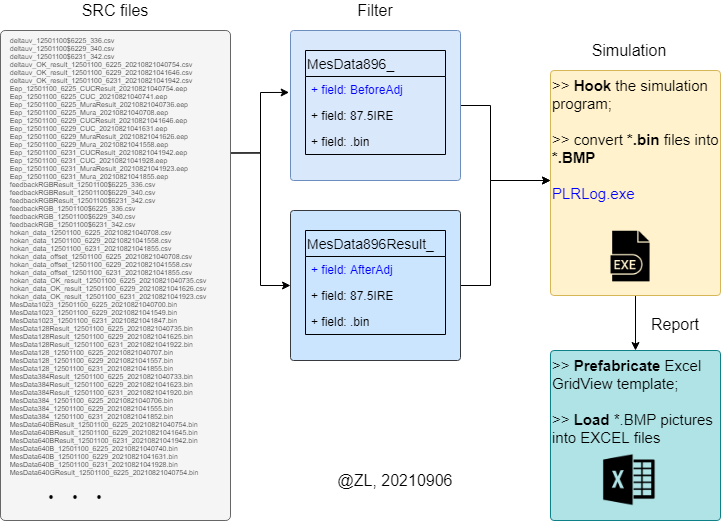

The diagram above was exported from draw.io. Its source (the exported page's mxGraphModel, read from the mxfile embedded in the PNG):
<mxGraphModel dx="1321" dy="751" grid="1" gridSize="10" guides="1" tooltips="1" connect="1" arrows="1" fold="1" page="1" pageScale="1" pageWidth="850" pageHeight="1100" math="0" shadow="0">
  <root>
    <mxCell id="0" />
    <mxCell id="1" parent="0" />
    <mxCell id="6" style="edgeStyle=orthogonalEdgeStyle;rounded=0;orthogonalLoop=1;jettySize=auto;html=1;exitX=1;exitY=0.25;exitDx=0;exitDy=0;fontSize=16;entryX=-0.008;entryY=0.413;entryDx=0;entryDy=0;entryPerimeter=0;" parent="1" source="2" target="7" edge="1">
      <mxGeometry relative="1" as="geometry">
        <mxPoint x="335" y="235" as="targetPoint" />
      </mxGeometry>
    </mxCell>
    <mxCell id="9" style="edgeStyle=orthogonalEdgeStyle;rounded=0;orthogonalLoop=1;jettySize=auto;html=1;exitX=1;exitY=0.25;exitDx=0;exitDy=0;fontSize=16;" parent="1" source="2" target="8" edge="1">
      <mxGeometry relative="1" as="geometry" />
    </mxCell>
    <mxCell id="2" value="&lt;div style=&quot;font-size: 7px&quot;&gt;&lt;span&gt;&amp;nbsp; &amp;nbsp; deltauv_12501100$6225_336.csv&lt;/span&gt;&lt;br&gt;&lt;/div&gt;&lt;div style=&quot;font-size: 7px&quot;&gt;&amp;nbsp; &amp;nbsp; deltauv_12501100$6229_340.csv&lt;/div&gt;&lt;div style=&quot;font-size: 7px&quot;&gt;&amp;nbsp; &amp;nbsp; deltauv_12501100$6231_342.csv&lt;/div&gt;&lt;div style=&quot;font-size: 7px&quot;&gt;&amp;nbsp; &amp;nbsp; deltauv_OK_result_12501100_6225_20210821040754.csv&lt;/div&gt;&lt;div style=&quot;font-size: 7px&quot;&gt;&amp;nbsp; &amp;nbsp; deltauv_OK_result_12501100_6229_20210821041646.csv&lt;/div&gt;&lt;div style=&quot;font-size: 7px&quot;&gt;&amp;nbsp; &amp;nbsp; deltauv_OK_result_12501100_6231_20210821041942.csv&lt;/div&gt;&lt;div style=&quot;font-size: 7px&quot;&gt;&amp;nbsp; &amp;nbsp; Eep_12501100_6225_CUCResult_20210821040754.eep&lt;/div&gt;&lt;div style=&quot;font-size: 7px&quot;&gt;&amp;nbsp; &amp;nbsp; Eep_12501100_6225_CUC_20210821040741.eep&lt;/div&gt;&lt;div style=&quot;font-size: 7px&quot;&gt;&amp;nbsp; &amp;nbsp; Eep_12501100_6225_MuraResult_20210821040736.eep&lt;/div&gt;&lt;div style=&quot;font-size: 7px&quot;&gt;&amp;nbsp; &amp;nbsp; Eep_12501100_6225_Mura_20210821040708.eep&lt;/div&gt;&lt;div style=&quot;font-size: 7px&quot;&gt;&amp;nbsp; &amp;nbsp; Eep_12501100_6229_CUCResult_20210821041646.eep&lt;/div&gt;&lt;div style=&quot;font-size: 7px&quot;&gt;&amp;nbsp; &amp;nbsp; Eep_12501100_6229_CUC_20210821041631.eep&lt;/div&gt;&lt;div style=&quot;font-size: 7px&quot;&gt;&amp;nbsp; &amp;nbsp; Eep_12501100_6229_MuraResult_20210821041626.eep&lt;/div&gt;&lt;div style=&quot;font-size: 7px&quot;&gt;&amp;nbsp; &amp;nbsp; Eep_12501100_6229_Mura_20210821041558.eep&lt;/div&gt;&lt;div style=&quot;font-size: 7px&quot;&gt;&amp;nbsp; &amp;nbsp; Eep_12501100_6231_CUCResult_20210821041942.eep&lt;/div&gt;&lt;div style=&quot;font-size: 7px&quot;&gt;&amp;nbsp; &amp;nbsp; Eep_12501100_6231_CUC_20210821041928.eep&lt;/div&gt;&lt;div style=&quot;font-size: 7px&quot;&gt;&amp;nbsp; &amp;nbsp; Eep_12501100_6231_MuraResult_20210821041923.eep&lt;/div&gt;&lt;div style=&quot;font-size: 7px&quot;&gt;&amp;nbsp; &amp;nbsp; Eep_12501100_6231_Mura_20210821041855.eep&lt;/div&gt;&lt;div style=&quot;font-size: 7px&quot;&gt;&amp;nbsp; &amp;nbsp; feedbackRGBResult_12501100$6225_336.csv&lt;/div&gt;&lt;div style=&quot;font-size: 7px&quot;&gt;&amp;nbsp; &amp;nbsp; feedbackRGBResult_12501100$6229_340.csv&lt;/div&gt;&lt;div style=&quot;font-size: 7px&quot;&gt;&amp;nbsp; &amp;nbsp; feedbackRGBResult_12501100$6231_342.csv&lt;/div&gt;&lt;div style=&quot;font-size: 7px&quot;&gt;&amp;nbsp; &amp;nbsp; feedbackRGB_12501100$6225_336.csv&lt;/div&gt;&lt;div style=&quot;font-size: 7px&quot;&gt;&amp;nbsp; &amp;nbsp; feedbackRGB_12501100$6229_340.csv&lt;/div&gt;&lt;div style=&quot;font-size: 7px&quot;&gt;&amp;nbsp; &amp;nbsp; feedbackRGB_12501100$6231_342.csv&lt;/div&gt;&lt;div style=&quot;font-size: 7px&quot;&gt;&amp;nbsp; &amp;nbsp; hokan_data_12501100_6225_20210821040708.csv&lt;/div&gt;&lt;div style=&quot;font-size: 7px&quot;&gt;&amp;nbsp; &amp;nbsp; hokan_data_12501100_6229_20210821041558.csv&lt;/div&gt;&lt;div style=&quot;font-size: 7px&quot;&gt;&amp;nbsp; &amp;nbsp; hokan_data_12501100_6231_20210821041855.csv&lt;/div&gt;&lt;div style=&quot;font-size: 7px&quot;&gt;&amp;nbsp; &amp;nbsp; hokan_data_offset_12501100_6225_20210821040708.csv&lt;/div&gt;&lt;div style=&quot;font-size: 7px&quot;&gt;&amp;nbsp; &amp;nbsp; hokan_data_offset_12501100_6229_20210821041558.csv&lt;/div&gt;&lt;div style=&quot;font-size: 7px&quot;&gt;&amp;nbsp; &amp;nbsp; hokan_data_offset_12501100_6231_20210821041855.csv&lt;/div&gt;&lt;div style=&quot;font-size: 7px&quot;&gt;&amp;nbsp; &amp;nbsp; hokan_data_OK_result_12501100_6225_20210821040735.csv&lt;/div&gt;&lt;div style=&quot;font-size: 7px&quot;&gt;&amp;nbsp; &amp;nbsp; hokan_data_OK_result_12501100_6229_20210821041626.csv&lt;/div&gt;&lt;div style=&quot;font-size: 7px&quot;&gt;&amp;nbsp; &amp;nbsp; hokan_data_OK_result_12501100_6231_20210821041923.csv&lt;/div&gt;&lt;div style=&quot;font-size: 7px&quot;&gt;&lt;span&gt;&amp;nbsp; &amp;nbsp; MesData1023_12501100_6225_20210821040700.bin&lt;/span&gt;&lt;br&gt;&lt;/div&gt;&lt;div style=&quot;font-size: 7px&quot;&gt;&amp;nbsp; &amp;nbsp; MesData1023_12501100_6229_20210821041549.bin&lt;/div&gt;&lt;div style=&quot;font-size: 7px&quot;&gt;&amp;nbsp; &amp;nbsp; MesData1023_12501100_6231_20210821041847.bin&lt;/div&gt;&lt;div style=&quot;font-size: 7px&quot;&gt;&amp;nbsp; &amp;nbsp; MesData128Result_12501100_6225_20210821040735.bin&lt;/div&gt;&lt;div style=&quot;font-size: 7px&quot;&gt;&amp;nbsp; &amp;nbsp; MesData128Result_12501100_6229_20210821041625.bin&lt;/div&gt;&lt;div style=&quot;font-size: 7px&quot;&gt;&amp;nbsp; &amp;nbsp; MesData128Result_12501100_6231_20210821041922.bin&lt;/div&gt;&lt;div style=&quot;font-size: 7px&quot;&gt;&amp;nbsp; &amp;nbsp; MesData128_12501100_6225_20210821040707.bin&lt;/div&gt;&lt;div style=&quot;font-size: 7px&quot;&gt;&amp;nbsp; &amp;nbsp; MesData128_12501100_6229_20210821041557.bin&lt;/div&gt;&lt;div style=&quot;font-size: 7px&quot;&gt;&amp;nbsp; &amp;nbsp; MesData128_12501100_6231_20210821041855.bin&lt;/div&gt;&lt;div style=&quot;font-size: 7px&quot;&gt;&amp;nbsp; &amp;nbsp; MesData384Result_12501100_6225_20210821040733.bin&lt;/div&gt;&lt;div style=&quot;font-size: 7px&quot;&gt;&amp;nbsp; &amp;nbsp; MesData384Result_12501100_6229_20210821041623.bin&lt;/div&gt;&lt;div style=&quot;font-size: 7px&quot;&gt;&amp;nbsp; &amp;nbsp; MesData384Result_12501100_6231_20210821041920.bin&lt;/div&gt;&lt;div style=&quot;font-size: 7px&quot;&gt;&amp;nbsp; &amp;nbsp; MesData384_12501100_6225_20210821040706.bin&lt;/div&gt;&lt;div style=&quot;font-size: 7px&quot;&gt;&amp;nbsp; &amp;nbsp; MesData384_12501100_6229_20210821041555.bin&lt;/div&gt;&lt;div style=&quot;font-size: 7px&quot;&gt;&amp;nbsp; &amp;nbsp; MesData384_12501100_6231_20210821041852.bin&lt;/div&gt;&lt;div style=&quot;font-size: 7px&quot;&gt;&amp;nbsp; &amp;nbsp; MesData640BResult_12501100_6225_20210821040754.bin&lt;/div&gt;&lt;div style=&quot;font-size: 7px&quot;&gt;&amp;nbsp; &amp;nbsp; MesData640BResult_12501100_6229_20210821041645.bin&lt;/div&gt;&lt;div style=&quot;font-size: 7px&quot;&gt;&amp;nbsp; &amp;nbsp; MesData640BResult_12501100_6231_20210821041942.bin&lt;/div&gt;&lt;div style=&quot;font-size: 7px&quot;&gt;&amp;nbsp; &amp;nbsp; MesData640B_12501100_6225_20210821040740.bin&lt;/div&gt;&lt;div style=&quot;font-size: 7px&quot;&gt;&amp;nbsp; &amp;nbsp; MesData640B_12501100_6229_20210821041631.bin&lt;/div&gt;&lt;div style=&quot;font-size: 7px&quot;&gt;&amp;nbsp; &amp;nbsp; MesData640B_12501100_6231_20210821041928.bin&lt;/div&gt;&lt;div style=&quot;font-size: 7px&quot;&gt;&amp;nbsp; &amp;nbsp; MesData640GResult_12501100_6225_20210821040754.bin&lt;/div&gt;&lt;div style=&quot;font-size: 7px&quot;&gt;&amp;nbsp; &amp;nbsp;&amp;nbsp;&lt;/div&gt;" style="rounded=1;whiteSpace=wrap;html=1;arcSize=2;fontSize=7;align=left;verticalAlign=top;fillColor=#f5f5f5;strokeColor=#666666;fontColor=#333333;" parent="1" vertex="1">
      <mxGeometry x="65" y="70" width="230" height="490" as="geometry" />
    </mxCell>
    <mxCell id="4" value="SRC files" style="text;html=1;strokeColor=none;fillColor=none;align=center;verticalAlign=middle;whiteSpace=wrap;rounded=0;fontSize=16;" parent="1" vertex="1">
      <mxGeometry x="65" y="40" width="230" height="20" as="geometry" />
    </mxCell>
    <mxCell id="19" style="edgeStyle=orthogonalEdgeStyle;rounded=0;orthogonalLoop=1;jettySize=auto;html=1;fontSize=14;fontColor=#0000FF;" parent="1" source="7" target="18" edge="1">
      <mxGeometry relative="1" as="geometry">
        <Array as="points">
          <mxPoint x="555" y="145" />
          <mxPoint x="555" y="220" />
        </Array>
      </mxGeometry>
    </mxCell>
    <mxCell id="7" value="&lt;div style=&quot;font-size: 7px&quot;&gt;&lt;br&gt;&lt;/div&gt;" style="rounded=1;whiteSpace=wrap;html=1;arcSize=2;fontSize=7;align=left;verticalAlign=top;fillColor=#dae8fc;strokeColor=#6c8ebf;" parent="1" vertex="1">
      <mxGeometry x="355" y="70" width="170" height="150" as="geometry" />
    </mxCell>
    <mxCell id="20" style="edgeStyle=orthogonalEdgeStyle;rounded=0;orthogonalLoop=1;jettySize=auto;html=1;fontSize=14;fontColor=#0000FF;" parent="1" source="8" target="18" edge="1">
      <mxGeometry relative="1" as="geometry">
        <Array as="points">
          <mxPoint x="555" y="325" />
          <mxPoint x="555" y="220" />
        </Array>
      </mxGeometry>
    </mxCell>
    <mxCell id="8" value="&lt;div style=&quot;font-size: 7px&quot;&gt;&lt;br&gt;&lt;/div&gt;" style="rounded=1;whiteSpace=wrap;html=1;arcSize=2;fontSize=7;align=left;verticalAlign=top;fillColor=#cce5ff;strokeColor=#36393d;" parent="1" vertex="1">
      <mxGeometry x="355" y="250" width="170" height="150" as="geometry" />
    </mxCell>
    <mxCell id="10" value="MesData896_" style="swimlane;fontStyle=0;childLayout=stackLayout;horizontal=1;startSize=26;fillColor=none;horizontalStack=0;resizeParent=1;resizeParentMax=0;resizeLast=0;collapsible=1;marginBottom=0;fontSize=14;align=left;" parent="1" vertex="1">
      <mxGeometry x="370" y="90" width="140" height="104" as="geometry" />
    </mxCell>
    <mxCell id="11" value="+ field: BeforeAdj" style="text;strokeColor=none;fillColor=none;align=left;verticalAlign=top;spacingLeft=4;spacingRight=4;overflow=hidden;rotatable=0;points=[[0,0.5],[1,0.5]];portConstraint=eastwest;fontColor=#0000FF;" parent="10" vertex="1">
      <mxGeometry y="26" width="140" height="26" as="geometry" />
    </mxCell>
    <mxCell id="12" value="+ field: 87.5IRE" style="text;strokeColor=none;fillColor=none;align=left;verticalAlign=top;spacingLeft=4;spacingRight=4;overflow=hidden;rotatable=0;points=[[0,0.5],[1,0.5]];portConstraint=eastwest;" parent="10" vertex="1">
      <mxGeometry y="52" width="140" height="26" as="geometry" />
    </mxCell>
    <mxCell id="13" value="+ field: .bin" style="text;strokeColor=none;fillColor=none;align=left;verticalAlign=top;spacingLeft=4;spacingRight=4;overflow=hidden;rotatable=0;points=[[0,0.5],[1,0.5]];portConstraint=eastwest;" parent="10" vertex="1">
      <mxGeometry y="78" width="140" height="26" as="geometry" />
    </mxCell>
    <mxCell id="14" value="MesData896Result_" style="swimlane;fontStyle=0;childLayout=stackLayout;horizontal=1;startSize=26;fillColor=none;horizontalStack=0;resizeParent=1;resizeParentMax=0;resizeLast=0;collapsible=1;marginBottom=0;fontSize=14;align=left;" parent="1" vertex="1">
      <mxGeometry x="370" y="270" width="140" height="104" as="geometry" />
    </mxCell>
    <mxCell id="15" value="+ field: AfterAdj" style="text;strokeColor=none;fillColor=none;align=left;verticalAlign=top;spacingLeft=4;spacingRight=4;overflow=hidden;rotatable=0;points=[[0,0.5],[1,0.5]];portConstraint=eastwest;fontColor=#0000FF;" parent="14" vertex="1">
      <mxGeometry y="26" width="140" height="26" as="geometry" />
    </mxCell>
    <mxCell id="16" value="+ field: 87.5IRE" style="text;strokeColor=none;fillColor=none;align=left;verticalAlign=top;spacingLeft=4;spacingRight=4;overflow=hidden;rotatable=0;points=[[0,0.5],[1,0.5]];portConstraint=eastwest;" parent="14" vertex="1">
      <mxGeometry y="52" width="140" height="26" as="geometry" />
    </mxCell>
    <mxCell id="17" value="+ field: .bin" style="text;strokeColor=none;fillColor=none;align=left;verticalAlign=top;spacingLeft=4;spacingRight=4;overflow=hidden;rotatable=0;points=[[0,0.5],[1,0.5]];portConstraint=eastwest;" parent="14" vertex="1">
      <mxGeometry y="78" width="140" height="26" as="geometry" />
    </mxCell>
    <mxCell id="7YSpMkTcZrLHtJ2wkYu2-26" style="edgeStyle=orthogonalEdgeStyle;rounded=0;orthogonalLoop=1;jettySize=auto;html=1;exitX=0.5;exitY=1;exitDx=0;exitDy=0;entryX=0.5;entryY=0;entryDx=0;entryDy=0;" edge="1" parent="1" source="18" target="7YSpMkTcZrLHtJ2wkYu2-23">
      <mxGeometry relative="1" as="geometry" />
    </mxCell>
    <mxCell id="18" value="&lt;div style=&quot;font-size: 15px&quot;&gt;&lt;span style=&quot;font-size: 15px&quot;&gt;&amp;gt;&amp;gt;&lt;/span&gt;&lt;b style=&quot;font-size: 15px&quot;&gt; Hook&lt;/b&gt; the simulation program;&lt;/div&gt;&lt;div style=&quot;font-size: 15px&quot;&gt;&lt;br&gt;&lt;/div&gt;&lt;div style=&quot;font-size: 15px&quot;&gt;&amp;gt;&amp;gt; convert &lt;b style=&quot;font-size: 15px&quot;&gt;*.bin&lt;/b&gt; files into &lt;b style=&quot;font-size: 15px&quot;&gt;*.BMP&lt;/b&gt;&lt;/div&gt;&lt;div style=&quot;font-size: 15px&quot;&gt;&lt;br style=&quot;font-size: 15px&quot;&gt;&lt;/div&gt;&lt;div style=&quot;font-size: 15px&quot;&gt;&lt;font color=&quot;#0000ff&quot; style=&quot;font-size: 15px&quot;&gt;PLRLog.exe&lt;/font&gt;&lt;br style=&quot;font-size: 15px&quot;&gt;&lt;/div&gt;" style="rounded=1;whiteSpace=wrap;html=1;arcSize=2;fontSize=15;align=left;verticalAlign=top;fillColor=#fff2cc;strokeColor=#d6b656;" parent="1" vertex="1">
      <mxGeometry x="615" y="110" width="170" height="225" as="geometry" />
    </mxCell>
    <mxCell id="7YSpMkTcZrLHtJ2wkYu2-21" value="" style="shape=image;html=1;verticalAlign=top;verticalLabelPosition=bottom;labelBackgroundColor=#ffffff;imageAspect=0;aspect=fixed;image=https://cdn4.iconfinder.com/data/icons/file-names-24/512/37-128.png" vertex="1" parent="1">
      <mxGeometry x="669" y="270" width="52" height="52" as="geometry" />
    </mxCell>
    <mxCell id="7YSpMkTcZrLHtJ2wkYu2-22" value="・・・" style="text;html=1;strokeColor=none;fillColor=none;align=center;verticalAlign=middle;whiteSpace=wrap;rounded=0;fontSize=24;" vertex="1" parent="1">
      <mxGeometry x="75" y="527" width="130" height="20" as="geometry" />
    </mxCell>
    <mxCell id="7YSpMkTcZrLHtJ2wkYu2-23" value="&lt;div style=&quot;font-size: 15px&quot;&gt;&lt;span style=&quot;font-size: 15px&quot;&gt;&amp;gt;&amp;gt; &lt;b&gt;Prefabricate &lt;/b&gt;Excel GridView template;&lt;/span&gt;&lt;/div&gt;&lt;div style=&quot;font-size: 15px&quot;&gt;&lt;span style=&quot;font-size: 15px&quot;&gt;&lt;br&gt;&lt;/span&gt;&lt;/div&gt;&lt;div style=&quot;font-size: 15px&quot;&gt;&lt;span style=&quot;font-size: 15px&quot;&gt;&amp;gt;&amp;gt;&lt;b&gt;&amp;nbsp;Load &lt;/b&gt;*.BMP pictures into EXCEL files&lt;/span&gt;&lt;/div&gt;&lt;div style=&quot;font-size: 15px&quot;&gt;&lt;span style=&quot;font-size: 15px&quot;&gt;&lt;b&gt;&lt;br&gt;&lt;/b&gt;&lt;/span&gt;&lt;/div&gt;" style="rounded=1;whiteSpace=wrap;html=1;arcSize=2;fontSize=15;align=left;verticalAlign=top;fillColor=#b0e3e6;strokeColor=#0e8088;" vertex="1" parent="1">
      <mxGeometry x="615" y="390" width="170" height="170" as="geometry" />
    </mxCell>
    <mxCell id="7YSpMkTcZrLHtJ2wkYu2-31" value="" style="shape=image;html=1;verticalAlign=top;verticalLabelPosition=bottom;labelBackgroundColor=#ffffff;imageAspect=0;aspect=fixed;image=https://cdn3.iconfinder.com/data/icons/brands-applications/512/Excel_D-128.png" vertex="1" parent="1">
      <mxGeometry x="667" y="493" width="54" height="54" as="geometry" />
    </mxCell>
    <mxCell id="7YSpMkTcZrLHtJ2wkYu2-34" value="Filter" style="text;html=1;strokeColor=none;fillColor=none;align=center;verticalAlign=middle;whiteSpace=wrap;rounded=0;fontSize=16;" vertex="1" parent="1">
      <mxGeometry x="375" y="40" width="130" height="20" as="geometry" />
    </mxCell>
    <mxCell id="7YSpMkTcZrLHtJ2wkYu2-35" value="Simulation" style="text;html=1;strokeColor=none;fillColor=none;align=center;verticalAlign=middle;whiteSpace=wrap;rounded=0;fontSize=16;" vertex="1" parent="1">
      <mxGeometry x="629" y="80" width="130" height="20" as="geometry" />
    </mxCell>
    <mxCell id="7YSpMkTcZrLHtJ2wkYu2-36" value="Report" style="text;html=1;strokeColor=none;fillColor=none;align=center;verticalAlign=middle;whiteSpace=wrap;rounded=0;fontSize=16;" vertex="1" parent="1">
      <mxGeometry x="695" y="354" width="90" height="20" as="geometry" />
    </mxCell>
    <mxCell id="7YSpMkTcZrLHtJ2wkYu2-37" value="@ZL, 20210906" style="text;html=1;strokeColor=none;fillColor=none;align=center;verticalAlign=middle;whiteSpace=wrap;rounded=0;fontSize=16;" vertex="1" parent="1">
      <mxGeometry x="335" y="510" width="250" height="20" as="geometry" />
    </mxCell>
  </root>
</mxGraphModel>